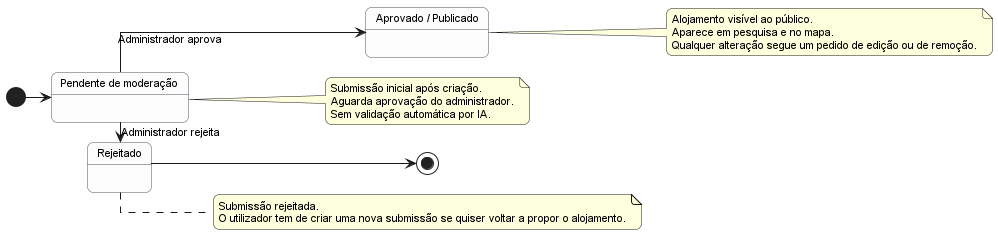

The diagram above was rendered by PlantUML. Its source (embedded in the PNG):
@startuml

left to right direction

hide methods
hide stereotypes
skinparam shadowing false
skinparam linetype ortho
skinparam roundcorner 12
skinparam defaultFontName Arial
skinparam defaultFontSize 11
skinparam ranksep 25
skinparam nodesep 20
skinparam state {
  BackgroundColor #FCFCFC
  BorderColor #4B5563
}

state "Pendente de moderação" as PendenteDeModeracao
state "Aprovado / Publicado" as AprovadoPublicado
state "Rejeitado" as Rejeitado

[*] --> PendenteDeModeracao

PendenteDeModeracao -down-> AprovadoPublicado : Administrador aprova
PendenteDeModeracao -right-> Rejeitado : Administrador rejeita

Rejeitado --> [*]

note right of PendenteDeModeracao
  Submissão inicial após criação.
  Aguarda aprovação do administrador.
  Sem validação automática por IA.
end note

note right of AprovadoPublicado
  Alojamento visível ao público.
  Aparece em pesquisa e no mapa.
  Qualquer alteração segue um pedido de edição ou de remoção.
end note

note right of Rejeitado
  Submissão rejeitada.
  O utilizador tem de criar uma nova submissão se quiser voltar a propor o alojamento.
end note

@enduml